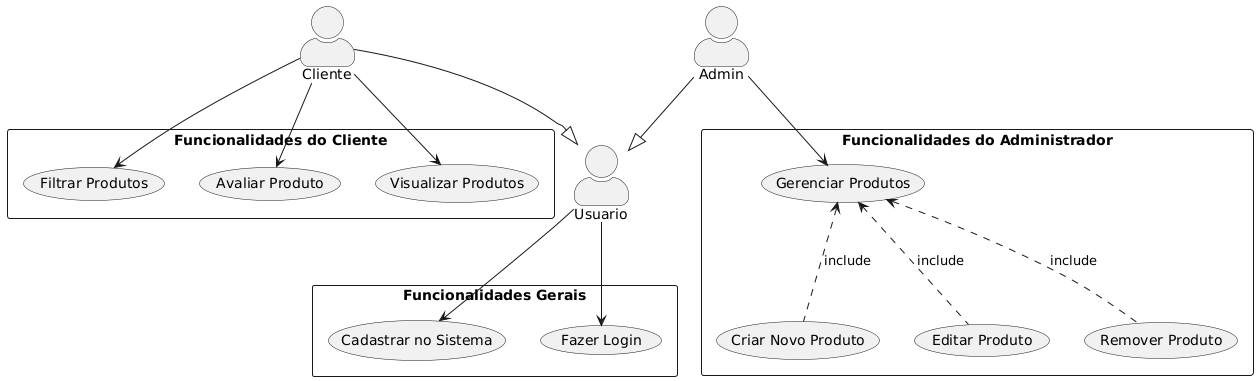

The diagram above was rendered by PlantUML. Its source (embedded in the PNG):
@startuml
skinparam actorStyle awesome
skinparam usecaseStyle ellipse

actor Usuario as US
actor Cliente as CL
actor Admin as AD

CL --|> US
AD --|> US

rectangle "Funcionalidades Gerais" {
  usecase "Fazer Login" as FL
  usecase "Cadastrar no Sistema" as CS

  US --> FL
  US --> CS
}

rectangle "Funcionalidades do Cliente" {
  usecase "Visualizar Produtos" as VP
  usecase "Filtrar Produtos" as FP
  usecase "Avaliar Produto" as AP

  CL --> VP
  CL --> FP
  CL --> AP
}

rectangle "Funcionalidades do Administrador" {
  usecase "Gerenciar Produtos" as GP
  usecase "Criar Novo Produto" as CNP
  usecase "Editar Produto" as EP
  usecase "Remover Produto" as RP

  GP <.. (CNP) : include
  GP <.. (EP) : include
  GP <.. (RP) : include

  AD --> GP
}
@enduml